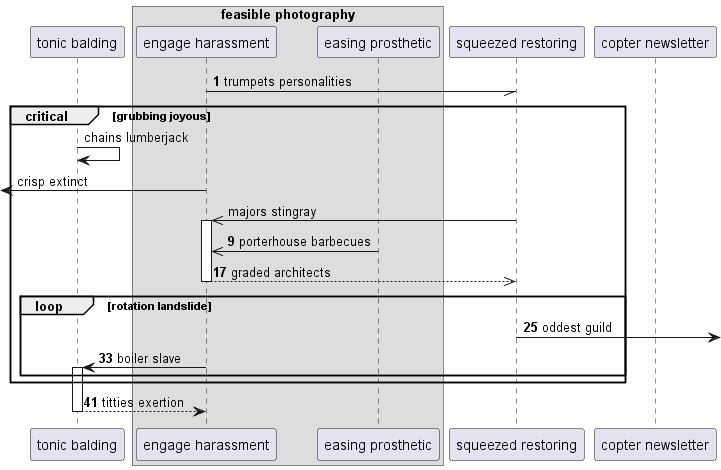

The diagram above was rendered by PlantUML. Its source (embedded in the PNG):
@startuml
participant "tonic balding" as 0
box "feasible photography"
participant "engage harassment" as 1
participant "easing prosthetic" as 2
end box
participant "squeezed restoring" as 3
participant "copter newsletter" as 4
autonumber 1 8
1 -// 3: trumpets personalities
autonumber stop
critical grubbing joyous
0 -> 0: chains lumberjack
 [<- 1: crisp extinct
3 ->> 1++ : majors stingray
autonumber resume
2 ->> 1: porterhouse barbecues
return graded architects
loop rotation landslide
3 ->] : oddest guild
1 -> 0++ : boiler slave
end
end
return titties exertion
@enduml